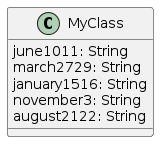

The diagram above was rendered by PlantUML. Its source (embedded in the PNG):
@startuml "1252520803"


class MyClass{
  june1011: String
  march2729: String
  january1516: String
  november3: String
  august2122: String
}




@enduml